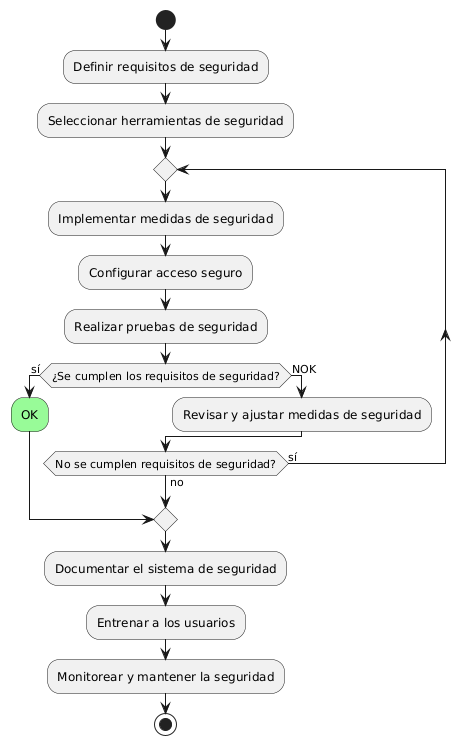

The diagram above was rendered by PlantUML. Its source (embedded in the PNG):
@startuml
start

:Definir requisitos de seguridad;
:Seleccionar herramientas de seguridad;

repeat
  :Implementar medidas de seguridad;
  :Configurar acceso seguro;
  :Realizar pruebas de seguridad;

  if (¿Se cumplen los requisitos de seguridad?) then (sí)
    #palegreen:OK;
    break
  else
    ->NOK;
    :Revisar y ajustar medidas de seguridad;
  endif

repeat while (No se cumplen requisitos de seguridad?) is (sí) not (no)

:Documentar el sistema de seguridad;
:Entrenar a los usuarios;
:Monitorear y mantener la seguridad;

stop
@enduml